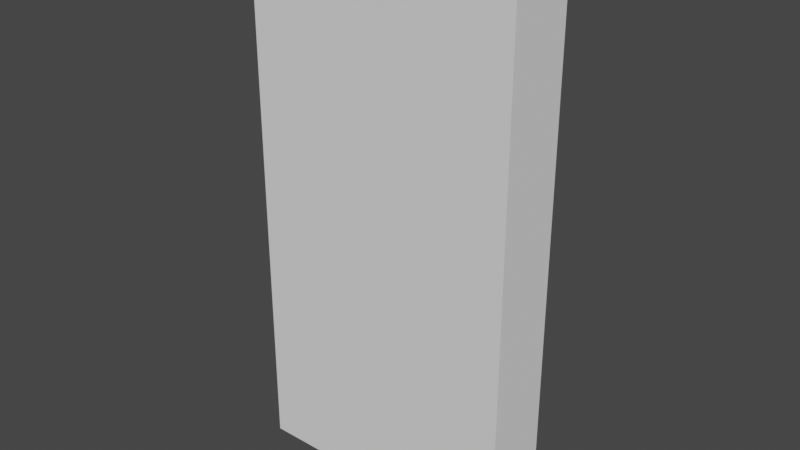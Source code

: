 # Source: building_wall_1x2_outside.blend  (saved by Blender 2.82.7; exported with 4.5.12 LTS)
import bpy
from mathutils import Matrix  # noqa: F401  (used for matrix-valued properties, if any)

bpy.ops.wm.read_factory_settings(use_empty=True)
scene = bpy.context.scene
scene.name = 'Scene'

# ---- collections
col_collection = bpy.data.collections.new('Collection'); scene.collection.children.link(col_collection)

# ---- world
world_world = bpy.data.worlds.new('World'); scene.world = world_world
world_world.use_nodes = True; world_world.node_tree.nodes.clear()
_N = world_world.node_tree.nodes; _L = world_world.node_tree.links
n0 = _N.new('ShaderNodeOutputWorld'); n0.name = 'World Output'; n0.location = (300, 300)
n1 = _N.new('ShaderNodeBackground'); n1.name = 'Background'; n1.location = (10, 300)
n1.inputs[0].default_value = (0.05088, 0.05088, 0.05088, 1.0)
_L.new(n1.outputs[0], n0.inputs[0])
n0.is_active_output = True
world_world.color = (0.05088, 0.05088, 0.05088)
world_world.use_sun_shadow = False
world_world.sun_shadow_jitter_overblur = 0.0

# ---- meshes
me_cube_001 = bpy.data.meshes.new('Cube.001')
me_cube_001.from_pydata([(0.0, 0.0, 0.0), (0.0, 0.0, 2.0), (1.0, 0.0, 0.0), (1.0, 0.0, 2.0), (1.0, 0.25, 0.0), (1.0, 0.25, 2.0), (-7.451e-09, 0.25, 0.0), (-7.451e-09, 0.25, 2.0)], [], [(2, 4, 6, 0), (4, 5, 7, 6), (4, 2, 3, 5), (2, 0, 1, 3), (3, 1, 7, 5), (6, 7, 1, 0)])
_uv = me_cube_001.uv_layers.new(name='UVMap')
_uv.uv.foreach_set('vector', [0.0, 0.0, 0.0, 0.0, 0.0, 0.0, 0.0, 0.0, 0.0, 0.0, 0.0, 0.0, 0.0, 0.0, 0.0, 0.0, 0.0, 0.0, 0.0, 0.0, 0.0, 0.0, 0.0, 0.0, 0.0, 0.0, 0.0, 0.0, 0.0, 0.0, 0.0, 0.0, 0.0, 0.0, 0.0, 0.0, 0.0, 0.0, 0.0, 0.0, 0.0, 0.0, 0.0, 0.0, 0.0, 0.0, 0.0, 0.0])
me_cube_001.use_remesh_fix_poles = True
me_cube_001.use_remesh_preserve_attributes = False
me_cube_001.use_mirror_vertex_groups = False
me_cube_001.update()

# ---- objects
ob_building_corner_1x2_outside = bpy.data.objects.new('building_corner_1x2_outside', me_cube_001)

# ---- transforms, parenting, visibility, modifiers, constraints
ob_building_corner_1x2_outside.location = (0.0, -0.25, 0.0)
ob_building_corner_1x2_outside.lineart.crease_threshold = 0.0

# ---- collection membership
col_collection.objects.link(ob_building_corner_1x2_outside)

# ---- scene / render settings (as saved in the file)
scene.frame_start = 1; scene.frame_end = 250; scene.frame_set(1)
scene.render.engine = 'BLENDER_EEVEE_NEXT'
scene.cycles.use_denoising = False
scene.cycles.samples = 128
scene.cycles.sampling_pattern = 'TABULATED_SOBOL'
scene.cycles.use_adaptive_sampling = False
scene.cycles.use_light_tree = False
scene.view_settings.view_transform = 'Filmic'
bpy.context.view_layer.update()

# ---- added for rendering (the .blend has no active camera and no usable light): camera, sun
cam_auto = bpy.data.cameras.new('AutoCamera')
cam_auto.lens = 50.0
cam_auto.sensor_width = 36.0
cam_auto.clip_end = 1000.0
ob_auto_camera = bpy.data.objects.new('AutoCamera', cam_auto)
scene.collection.objects.link(ob_auto_camera)
ob_auto_camera.location = (2.58176, -2.62311, 2.6654)
ob_auto_camera.rotation_euler = (1.09748, -7.21219e-08, 0.694738)
scene.camera = ob_auto_camera
light_auto_sun = bpy.data.lights.new('AutoSun', 'SUN')
light_auto_sun.energy = 3.0
light_auto_sun.angle = 0.0523599
ob_auto_sun = bpy.data.objects.new('AutoSun', light_auto_sun)
scene.collection.objects.link(ob_auto_sun)
ob_auto_sun.rotation_euler = (0.872665, 0.174533, 0.523599)
bpy.context.view_layer.update()
